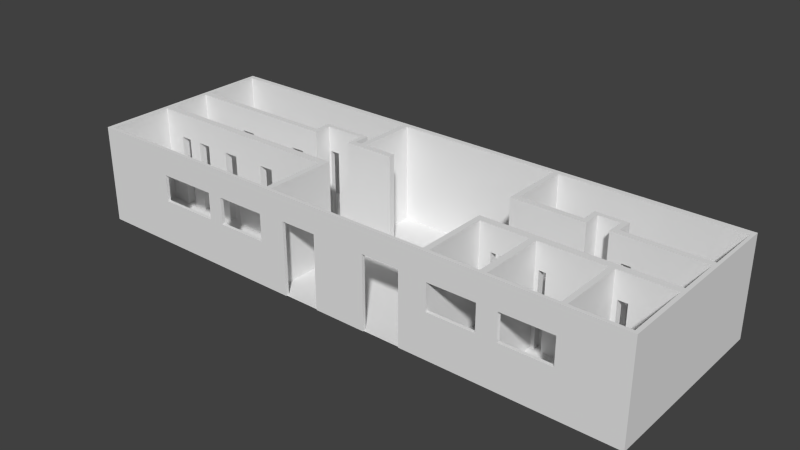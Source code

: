 # Source: walls.blend  (saved by Blender 2.77.0; exported with 4.5.12 LTS)
import bpy
from mathutils import Matrix  # noqa: F401  (used for matrix-valued properties, if any)

bpy.ops.wm.read_factory_settings(use_empty=True)
scene = bpy.context.scene
scene.name = 'Scene'

# ---- collections
col_collection_1 = bpy.data.collections.new('Collection 1'); scene.collection.children.link(col_collection_1)

# ---- world
world_world = bpy.data.worlds.new('World'); scene.world = world_world
world_world.color = (0.05088, 0.05088, 0.05088)
world_world.use_sun_shadow = False
world_world.sun_shadow_jitter_overblur = 0.0
world_world.cycles.sampling_method = 'NONE'
world_world.cycles.sample_map_resolution = 256

# ---- meshes
me_plane_001 = bpy.data.meshes.new('Plane.001')
me_plane_001.from_pydata([(-1.027, -0.9517, 0.0), (0.9726, -0.9517, 0.0), (-1.027, 1.048, 0.0), (0.9726, 1.048, 0.0)], [], [(0, 1, 3, 2)])
me_plane_001.use_remesh_preserve_volume = False
me_plane_001.use_remesh_preserve_attributes = False
me_plane_001.use_mirror_vertex_groups = False
me_plane_001.update()
me_plane = bpy.data.meshes.new('Plane')
me_plane.from_pydata([(-1.027, -0.9457, 0.0), (0.9728, -0.9457, 0.0), (-1.027, 1.054, 0.0), (0.9728, 1.054, 0.0), (-1.027, -0.9112, 0.0), (0.9728, -0.9112, 0.0), (-1.011, -0.9457, 0.0), (-1.011, 1.054, 0.0), (-1.011, -0.9112, 0.0), (0.9591, -0.9457, 0.0), (0.9591, 1.054, 0.0), (0.9591, -0.9112, 0.0), (0.9728, 0.9965, 0.0), (-1.027, 0.9965, 0.0), (-1.011, 0.9965, 0.0), (0.9614, 0.9965, 0.0), (0.774, 1.054, 0.0), (0.774, -0.9112, 0.0), (0.774, -0.9457, 0.0), (0.7762, 0.9965, 0.0), (0.7557, 1.054, 0.0), (0.7557, -0.9112, 0.0), (0.7579, 0.9965, 0.0), (0.7557, -0.9457, 0.0), (0.671, 1.054, 0.0), (0.671, -0.9112, 0.0), (0.6733, 0.9965, 0.0), (0.671, -0.9457, 0.0), (0.6527, 1.054, 0.0), (0.6527, -0.9112, 0.0), (0.655, 0.9965, 0.0), (0.6527, -0.9457, 0.0), (0.5796, 1.054, 0.0), (0.5796, -0.9112, 0.0), (0.5818, 0.9965, 0.0), (0.5796, -0.9457, 0.0), (0.559, 1.054, 0.0), (0.559, -0.9112, 0.0), (0.559, 0.9965, 0.0), (0.559, -0.9457, 0.0), (0.5315, 1.054, 0.0), (0.5315, -0.9112, 0.0), (0.5315, 0.9965, 0.0), (0.5315, -0.9457, 0.0), (0.5086, 1.054, 0.0), (0.5086, -0.9112, 0.0), (0.5086, 0.9965, 0.0), (0.5086, -0.9457, 0.0), (0.3415, 1.054, 0.0), (0.3415, -0.9112, 0.0), (0.3415, 0.9965, 0.0), (0.3415, -0.9457, 0.0), (0.321, 1.054, 0.0), (0.321, -0.9112, 0.0), (0.321, 0.9965, 0.0), (0.321, -0.9457, 0.0), (0.05318, 1.054, 0.0), (0.05318, -0.9112, 0.0), (0.05318, 0.9965, 0.0), (0.05318, -0.9457, 0.0), (-0.02252, 1.054, 0.0), (-0.02252, -0.9112, 0.0), (-0.02252, 0.9965, 0.0), (-0.02252, -0.9457, 0.0), (-0.2582, 1.054, 0.0), (-0.2582, -0.9112, 0.0), (-0.2582, 0.9965, 0.0), (-0.2582, -0.9457, 0.0), (-0.2789, 1.054, 0.0), (-0.2789, -0.9112, 0.0), (-0.2789, 0.9965, 0.0), (-0.2789, -0.9457, 0.0), (-0.1404, 1.054, 0.0), (-0.1404, 0.9965, 0.0), (-0.3018, 1.054, 0.0), (-0.3018, -0.9112, 0.0), (-0.3018, 0.9965, 0.0), (-0.3018, -0.9457, 0.0), (-0.3178, 1.054, 0.0), (-0.3178, -0.9112, 0.0), (-0.3178, 0.9965, 0.0), (-0.3178, -0.9457, 0.0), (-0.4601, 1.054, 0.0), (-0.4601, -0.9112, 0.0), (-0.4601, 0.9965, 0.0), (-0.4601, -0.9457, 0.0), (-0.4785, 1.054, 0.0), (-0.4785, -0.9112, 0.0), (-0.4785, 0.9965, 0.0), (-0.4785, -0.9457, 0.0), (-1.027, 0.5436, 0.0), (0.9728, 0.5436, 0.0), (-1.011, 0.5436, 0.0), (0.9614, 0.5436, 0.0), (0.6733, 0.5436, 0.0), (0.655, 0.5436, 0.0), (0.5818, 0.5436, 0.0), (0.559, 0.5436, 0.0), (0.3415, 0.5436, 0.0), (0.321, 0.5436, 0.0), (-0.2582, 0.5436, 0.0), (-0.2789, 0.5436, 0.0), (-0.3018, 0.5436, 0.0), (-0.3178, 0.5436, 0.0), (-0.4601, 0.5436, 0.0), (-0.4785, 0.5436, 0.0), (-1.027, 0.4956, 0.0), (0.9728, 0.4956, 0.0), (-1.011, 0.4956, 0.0), (0.9614, 0.4956, 0.0), (0.6733, 0.4956, 0.0), (0.6527, 0.4956, 0.0), (0.5796, 0.4956, 0.0), (0.559, 0.4956, 0.0), (0.3415, 0.4956, 0.0), (0.321, 0.4956, 0.0), (-0.2582, 0.4956, 0.0), (-0.2789, 0.4956, 0.0), (-0.3018, 0.4956, 0.0), (-0.3178, 0.4956, 0.0), (-0.4601, 0.4956, 0.0), (-0.4785, 0.4956, 0.0), (-1.027, 0.3714, 0.0), (0.9728, 0.3714, 0.0), (-1.011, 0.3714, 0.0), (0.9614, 0.3714, 0.0), (0.7762, 0.3714, 0.0), (0.7579, 0.3714, 0.0), (0.6733, 0.3714, 0.0), (0.6527, 0.3714, 0.0), (0.5796, 0.3714, 0.0), (0.559, 0.3714, 0.0), (0.5315, 0.3714, 0.0), (0.5086, 0.3714, 0.0), (0.3415, 0.3714, 0.0), (0.321, 0.3714, 0.0), (-0.2582, 0.3714, 0.0), (-0.2789, 0.3714, 0.0), (-0.1404, 0.3714, 0.0), (-0.3018, 0.3714, 0.0), (-0.3178, 0.3714, 0.0), (-0.4601, 0.3714, 0.0), (-0.4785, 0.3714, 0.0), (-1.027, 0.3094, 0.0), (0.9728, 0.3094, 0.0), (-1.011, 0.3094, 0.0), (0.9591, 0.3094, 0.0), (0.774, 0.3094, 0.0), (0.7557, 0.3094, 0.0), (0.671, 0.3094, 0.0), (0.6527, 0.3094, 0.0), (0.5796, 0.3094, 0.0), (0.559, 0.3094, 0.0), (0.5315, 0.3094, 0.0), (0.5086, 0.3094, 0.0), (0.3415, 0.3094, 0.0), (0.321, 0.3094, 0.0), (-0.2582, 0.3094, 0.0), (-0.2789, 0.3094, 0.0), (-0.1404, 0.3094, 0.0), (-0.3018, 0.3094, 0.0), (-0.3178, 0.3094, 0.0), (-0.4601, 0.3094, 0.0), (-0.4785, 0.3094, 0.0), (-1.027, -0.1483, 0.0), (0.9728, -0.1483, 0.0), (-1.011, -0.1483, 0.0), (0.9591, -0.1483, 0.0), (0.774, -0.1483, 0.0), (0.7557, -0.1483, 0.0), (0.671, -0.1483, 0.0), (0.6527, -0.1483, 0.0), (0.5796, -0.1483, 0.0), (0.6933, -0.2246, 0.0), (0.5315, -0.1483, 0.0), (0.5086, -0.1483, 0.0), (0.3415, -0.1483, 0.0), (0.321, -0.1483, 0.0), (-0.2789, -0.1483, 0.0), (-0.3018, -0.1483, 0.0), (-0.3178, -0.1483, 0.0), (-0.4601, -0.1483, 0.0), (-0.4785, -0.1483, 0.0), (-1.027, -0.2246, 0.0), (0.9728, -0.2246, 0.0), (-1.011, -0.2246, 0.0), (0.9591, -0.2246, 0.0), (0.774, -0.2246, 0.0), (0.7557, -0.2246, 0.0), (0.671, -0.2246, 0.0), (0.6527, -0.2246, 0.0), (0.5796, -0.2246, 0.0), (0.6933, -0.1483, 0.0), (0.5315, -0.2246, 0.0), (0.5086, -0.2246, 0.0), (0.3415, -0.2246, 0.0), (0.321, -0.2246, 0.0), (-0.2582, -0.2246, 0.0), (-0.2789, -0.2246, 0.0), (-0.3018, -0.2246, 0.0), (-0.3178, -0.2246, 0.0), (-0.4601, -0.2246, 0.0), (-0.4785, -0.2246, 0.0), (-0.2582, -0.9457, 0.0), (-0.2582, -0.9112, 0.0), (-0.2582, -0.2246, 0.0), (-0.2789, -0.9112, 0.0), (-0.2789, -0.2246, 0.0), (-0.2789, -0.9457, 0.0), (-0.2582, -0.1502, 0.0), (-0.2789, -0.1502, 0.0), (-0.8018, -0.1483, 0.0), (-0.8018, -0.2246, 0.0), (-0.8486, -0.1483, 0.0), (-0.8486, -0.2246, 0.0), (-0.9382, -0.1483, 0.0), (-0.9382, -0.2246, 0.0), (-0.8971, -0.1483, 0.0), (-0.8971, -0.2246, 0.0), (-0.6659, -0.1483, 0.0), (-0.6659, -0.2246, 0.0), (-0.7182, -0.1483, 0.0), (-0.7182, -0.2246, 0.0), (-0.5501, -0.1483, 0.0), (-0.5501, -0.2246, 0.0), (-0.4969, -0.1483, 0.0), (-0.4969, -0.2246, 0.0), (-0.388, -0.1483, 0.0), (-0.388, -0.2246, 0.0), (-0.3418, -0.1483, 0.0), (-0.3418, -0.2246, 0.0), (-0.7687, 0.3714, 0.0), (-0.7687, 0.3094, 0.0), (-0.822, 0.3714, 0.0), (-0.822, 0.3094, 0.0), (-0.5278, 0.3094, 0.0), (-0.5278, 0.3714, 0.0), (-0.5781, 0.3094, 0.0), (-0.5781, 0.3714, 0.0), (-0.3594, 0.5436, 0.0), (-0.3594, 0.4956, 0.0), (-0.3275, 0.5436, 0.0), (-0.3275, 0.4956, 0.0), (-0.4191, 0.5436, 0.0), (-0.4191, 0.4956, 0.0), (-0.4533, 0.5436, 0.0), (-0.4533, 0.4956, 0.0), (0.3829, -0.1483, 0.0), (0.3829, -0.2246, 0.0), (0.4343, -0.1483, 0.0), (0.4343, -0.2246, 0.0), (0.5444, -0.1483, 0.0), (0.5444, -0.2246, 0.0), (0.5677, -0.2246, 0.0), (0.7278, -0.2246, 0.0), (0.7278, -0.1483, 0.0), (0.9419, -0.1483, 0.0), (0.9419, -0.2246, 0.0), (0.9099, -0.1483, 0.0), (0.9099, -0.2246, 0.0), (0.8209, -0.1483, 0.0), (0.8209, -0.2246, 0.0), (0.789, -0.1483, 0.0), (0.789, -0.2246, 0.0), (0.2434, -0.9457, 0.0), (0.2434, -0.9112, 0.0), (0.1104, -0.9112, 0.0), (0.1104, -0.9457, 0.0), (-0.07685, -0.9457, 0.0), (-0.07685, -0.9112, 0.0), (-0.2048, -0.9112, 0.0), (-0.2048, -0.9457, 0.0), (-1.027, -0.9112, 0.772), (-1.027, -0.9457, 0.772), (0.9591, -0.9457, 0.772), (0.9728, -0.9457, 0.772), (-1.011, 1.054, 0.772), (-1.027, 1.054, 0.772), (-1.027, -0.2246, 0.772), (0.9728, -0.9112, 0.772), (-1.011, -0.9112, 0.772), (-1.011, -0.9457, 0.772), (-0.4785, 1.054, 0.772), (-0.4785, -0.9112, 0.772), (-1.011, 0.9965, 0.772), (0.774, -0.9457, 0.772), (0.9591, -0.9112, 0.772), (0.9614, 0.9965, 0.772), (0.9591, 1.054, 0.772), (0.9728, 0.5436, 0.772), (0.9728, 0.9965, 0.772), (-1.027, 0.9965, 0.772), (-1.011, 0.5436, 0.772), (0.9614, 0.5436, 0.772), (-0.4785, 0.9965, 0.772), (0.774, 1.054, 0.772), (0.774, -0.9112, 0.772), (0.7557, -0.9457, 0.772), (0.7762, 0.9965, 0.772), (0.7557, 1.054, 0.772), (0.7557, -0.9112, 0.772), (0.7579, 0.9965, 0.772), (0.671, -0.9457, 0.772), (0.671, 1.054, 0.772), (0.671, -0.9112, 0.772), (0.6733, 0.9965, 0.772), (0.6527, -0.9457, 0.772), (0.6527, 1.054, 0.772), (0.6527, -0.9112, 0.772), (0.655, 0.9965, 0.772), (0.5796, -0.9457, 0.772), (0.5796, 1.054, 0.772), (0.5796, -0.9112, 0.772), (0.5818, 0.9965, 0.772), (0.559, -0.9457, 0.772), (0.559, 1.054, 0.772), (0.559, -0.9112, 0.772), (0.559, 0.9965, 0.772), (0.5315, -0.9457, 0.772), (0.5315, 1.054, 0.772), (0.5315, -0.9112, 0.772), (0.5315, 0.9965, 0.772), (0.5086, -0.9457, 0.772), (0.5086, 1.054, 0.772), (0.5086, -0.9112, 0.772), (0.5086, 0.9965, 0.772), (0.3415, -0.9457, 0.772), (0.3415, 1.054, 0.772), (0.3415, -0.9112, 0.772), (0.3415, 0.9965, 0.772), (0.321, -0.9457, 0.772), (0.3415, 0.5436, 0.772), (0.321, 1.054, 0.772), (0.321, -0.9112, 0.772), (0.321, 0.9965, 0.772), (0.2434, -0.9457, 0.772), (0.321, 0.5436, 0.772), (0.05318, 1.054, 0.772), (0.1104, -0.9112, 0.772), (0.05318, -0.9112, 0.772), (0.05318, 0.9965, 0.772), (-0.02252, -0.9457, 0.772), (0.05318, -0.9457, 0.772), (-0.02252, 1.054, 0.772), (-0.02252, -0.9112, 0.772), (-0.02252, 0.9965, 0.772), (-0.07685, -0.9457, 0.772), (-0.1404, 1.054, 0.772), (-0.2582, 1.054, 0.772), (-0.2048, -0.9112, 0.772), (-0.2582, -0.9112, 0.772), (-0.1404, 0.9965, 0.772), (-0.2582, 0.9965, 0.772), (-0.2582, 0.5436, 0.772), (-0.2582, -0.9457, 0.772), (-0.2789, 1.054, 0.772), (-0.2789, 0.9965, 0.772), (-0.3018, -0.9457, 0.772), (-0.2789, -0.9457, 0.772), (-0.2789, -0.9112, 0.772), (-0.2789, 0.5436, 0.772), (-0.3018, 1.054, 0.772), (-0.3018, -0.9112, 0.772), (-0.3018, 0.9965, 0.772), (-0.3178, -0.9457, 0.772), (-0.3178, 1.054, 0.772), (-0.3178, -0.9112, 0.772), (-0.3178, 0.9965, 0.772), (-0.4601, -0.9457, 0.772), (-0.4601, 1.054, 0.772), (-0.4601, -0.9112, 0.772), (-0.4601, 0.9965, 0.772), (-0.4785, -0.9457, 0.772), (-1.027, 0.5436, 0.772), (0.9728, 0.4956, 0.772), (-1.011, 0.4956, 0.772), (0.9614, 0.4956, 0.772), (0.6733, 0.4956, 0.772), (0.6733, 0.5436, 0.772), (0.6527, 0.4956, 0.772), (0.655, 0.5436, 0.772), (0.5796, 0.4956, 0.772), (0.5818, 0.5436, 0.772), (0.559, 0.4956, 0.772), (0.559, 0.5436, 0.772), (0.3415, 0.4956, 0.772), (0.321, 0.4956, 0.772), (-0.2582, 0.4956, 0.772), (-0.2789, 0.4956, 0.772), (-0.3018, 0.4956, 0.772), (-0.3018, 0.5436, 0.772), (-0.3178, 0.4956, 0.772), (-0.3178, 0.5436, 0.772), (-0.4601, 0.4956, 0.772), (-0.4601, 0.5436, 0.772), (-0.4785, 0.4956, 0.772), (-0.4785, 0.5436, 0.772), (-0.4533, 0.5436, 0.772), (-1.027, 0.4956, 0.772), (0.9728, 0.3714, 0.772), (-1.011, 0.3714, 0.772), (0.9614, 0.3714, 0.772), (0.6733, 0.3714, 0.772), (0.6527, 0.3714, 0.772), (0.5796, 0.3714, 0.772), (0.559, 0.3714, 0.772), (0.3415, 0.3714, 0.772), (0.321, 0.3714, 0.772), (-0.2582, 0.3714, 0.772), (-0.2789, 0.3714, 0.772), (-0.3018, 0.3714, 0.772), (-0.3178, 0.3714, 0.772), (-0.4601, 0.3714, 0.772), (-0.4785, 0.3714, 0.772), (-0.4533, 0.4956, 0.772), (-1.027, 0.3714, 0.772), (0.9728, 0.3094, 0.772), (-1.011, 0.3094, 0.772), (0.9591, 0.3094, 0.772), (0.774, 0.3094, 0.772), (0.7762, 0.3714, 0.772), (0.7557, 0.3094, 0.772), (0.7579, 0.3714, 0.772), (0.671, 0.3094, 0.772), (0.6527, 0.3094, 0.772), (0.5796, 0.3094, 0.772), (0.559, 0.3094, 0.772), (0.5315, 0.3094, 0.772), (0.5315, 0.3714, 0.772), (0.5086, 0.3094, 0.772), (0.5086, 0.3714, 0.772), (0.3415, 0.3094, 0.772), (0.321, 0.3094, 0.772), (-0.2582, 0.3094, 0.772), (-0.2789, 0.3094, 0.772), (-0.1404, 0.3094, 0.772), (-0.1404, 0.3714, 0.772), (-0.3018, 0.3094, 0.772), (-0.3178, 0.3094, 0.772), (-0.4601, 0.3094, 0.772), (-0.4785, 0.3094, 0.772), (-0.822, 0.3714, 0.772), (-1.027, 0.3094, 0.772), (0.9728, -0.1483, 0.772), (-1.011, -0.1483, 0.772), (0.9591, -0.1483, 0.772), (-0.822, 0.3094, 0.772), (-1.027, -0.1483, 0.772), (0.9728, -0.2246, 0.772), (-1.011, -0.2246, 0.772), (0.9591, -0.2246, 0.772), (0.774, -0.2246, 0.772), (0.774, -0.1483, 0.772), (0.7557, -0.2246, 0.772), (0.7557, -0.1483, 0.772), (0.671, -0.2246, 0.772), (0.671, -0.1483, 0.772), (0.6527, -0.2246, 0.772), (0.6527, -0.1483, 0.772), (0.5796, -0.2246, 0.772), (0.5796, -0.1483, 0.772), (0.7278, -0.1483, 0.772), (0.5315, -0.2246, 0.772), (0.5315, -0.1483, 0.772), (0.5086, -0.2246, 0.772), (0.5086, -0.1483, 0.772), (0.3415, -0.2246, 0.772), (0.3415, -0.1483, 0.772), (0.321, -0.2246, 0.772), (0.321, -0.1483, 0.772), (-0.2789, -0.2246, 0.772), (-0.2789, -0.1483, 0.772), (-0.3018, -0.2246, 0.772), (-0.3018, -0.1483, 0.772), (-0.3178, -0.2246, 0.772), (-0.3178, -0.1483, 0.772), (-0.4601, -0.2246, 0.772), (-0.4601, -0.1483, 0.772), (-0.4785, -0.2246, 0.772), (-0.4785, -0.1483, 0.772), (-0.9382, -0.1483, 0.772), (-0.388, -0.1483, 0.772), (0.3829, -0.1483, 0.772), (0.5444, -0.1483, 0.772), (0.7278, -0.2246, 0.772), (0.6933, -0.1483, 0.772), (0.789, -0.1483, 0.772), (0.789, -0.2246, 0.772), (0.6933, -0.2246, 0.772), (0.5444, -0.2246, 0.772), (0.3829, -0.2246, 0.772), (-0.388, -0.2246, 0.772), (-0.9382, -0.2246, 0.772), (-0.2789, -0.9457, 0.772), (-0.2582, -0.9457, 0.772), (-0.2582, -0.9112, 0.772), (-0.2582, -0.2246, 0.772), (-0.2789, -0.9112, 0.772), (-0.2789, -0.2246, 0.772), (-0.2582, -0.1502, 0.772), (-0.2789, -0.1502, 0.772), (-0.7182, -0.1483, 0.772), (-0.8018, -0.1483, 0.772), (-0.7182, -0.2246, 0.772), (-0.8018, -0.2246, 0.772), (-0.5278, 0.3094, 0.772), (-0.5278, 0.3714, 0.772), (-0.8486, -0.2246, 0.772), (-0.8486, -0.1483, 0.772), (-0.8971, -0.1483, 0.772), (-0.8971, -0.2246, 0.772), (-0.5501, -0.1483, 0.772), (-0.6659, -0.1483, 0.772), (-0.5501, -0.2246, 0.772), (-0.6659, -0.2246, 0.772), (-0.7687, 0.3094, 0.772), (-0.7687, 0.3714, 0.772), (-0.4969, -0.1483, 0.772), (-0.4969, -0.2246, 0.772), (-0.5781, 0.3094, 0.772), (-0.5781, 0.3714, 0.772), (-0.3418, -0.1483, 0.772), (-0.3418, -0.2246, 0.772), (-0.3594, 0.4956, 0.772), (-0.3594, 0.5436, 0.772), (-0.3275, 0.5436, 0.772), (-0.3275, 0.4956, 0.772), (-0.4191, 0.5436, 0.772), (-0.4191, 0.4956, 0.772), (0.9419, -0.2246, 0.772), (0.9419, -0.1483, 0.772), (0.4343, -0.1483, 0.772), (0.4343, -0.2246, 0.772), (0.5677, -0.1483, 0.772), (0.5677, -0.2246, 0.772), (0.9099, -0.2246, 0.772), (0.8209, -0.2246, 0.772), (0.9099, -0.1483, 0.772), (0.8209, -0.1483, 0.772), (0.2434, -0.9112, 0.772), (-0.07685, -0.9112, 0.772), (0.1104, -0.9457, 0.7701), (-0.2048, -0.9457, 0.772), (0.9728, 0.9965, 0.0), (0.9728, 1.054, 0.0), (0.9591, 1.054, 0.0), (0.9614, 0.9965, 0.0), (0.9728, 0.9965, 0.7718), (0.9728, 1.054, 0.7718), (0.9591, 1.054, 0.7718), (0.9614, 0.9965, 0.7718), (-1.027, -0.9112, 1.036), (-1.027, -0.9457, 1.036), (0.9591, -0.9457, 1.036), (0.9728, -0.9457, 1.036), (-1.011, 1.054, 1.036), (-1.027, 1.054, 1.036), (-1.027, -0.2246, 1.036), (0.9728, -0.9112, 1.036), (-1.011, -0.9112, 1.036), (-1.011, -0.9457, 1.036), (-0.4785, 1.054, 1.036), (-0.4785, -0.9112, 1.036), (-1.011, 0.9965, 1.036), (0.774, -0.9457, 1.036), (0.9591, -0.9112, 1.036), (0.9614, 0.9965, 1.036), (0.9591, 1.054, 1.036), (0.9728, 0.5436, 1.036), (0.9728, 0.9965, 1.036), (-1.027, 0.9965, 1.036), (-1.011, 0.5436, 1.036), (0.9614, 0.5436, 1.036), (-0.4785, 0.9965, 1.036), (0.774, 1.054, 1.036), (0.774, -0.9112, 1.036), (0.7557, -0.9457, 1.036), (0.7762, 0.9965, 1.036), (0.7557, 1.054, 1.036), (0.7557, -0.9112, 1.036), (0.7579, 0.9965, 1.036), (0.671, -0.9457, 1.036), (0.671, 1.054, 1.036), (0.671, -0.9112, 1.036), (0.6733, 0.9965, 1.036), (0.6527, -0.9457, 1.036), (0.6527, 1.054, 1.036), (0.6527, -0.9112, 1.036), (0.655, 0.9965, 1.036), (0.5796, -0.9457, 1.036), (0.5796, 1.054, 1.036), (0.5796, -0.9112, 1.036), (0.5818, 0.9965, 1.036), (0.559, -0.9457, 1.036), (0.559, 1.054, 1.036), (0.559, -0.9112, 1.036), (0.559, 0.9965, 1.036), (0.5315, -0.9457, 1.036), (0.5315, 1.054, 1.036), (0.5315, -0.9112, 1.036), (0.5315, 0.9965, 1.036), (0.5086, -0.9457, 1.036), (0.5086, 1.054, 1.036), (0.5086, -0.9112, 1.036), (0.5086, 0.9965, 1.036), (0.3415, -0.9457, 1.036), (0.3415, 1.054, 1.036), (0.3415, -0.9112, 1.036), (0.3415, 0.9965, 1.036), (0.321, -0.9457, 1.036), (0.3415, 0.5436, 1.036), (0.321, 1.054, 1.036), (0.321, -0.9112, 1.036), (0.321, 0.9965, 1.036), (0.2434, -0.9457, 1.036), (0.321, 0.5436, 1.036), (0.05318, 1.054, 1.036), (0.1104, -0.9112, 1.036), (0.05318, -0.9112, 1.036), (0.05318, 0.9965, 1.036), (-0.02252, -0.9457, 1.036), (0.05318, -0.9457, 1.036), (-0.02252, 1.054, 1.036), (-0.02252, -0.9112, 1.036), (-0.02252, 0.9965, 1.036), (-0.07685, -0.9457, 1.036), (-0.1404, 1.054, 1.036), (-0.2582, 1.054, 1.036), (-0.2048, -0.9112, 1.036), (-0.2582, -0.9112, 1.036), (-0.1404, 0.9965, 1.036), (-0.2582, 0.9965, 1.036), (-0.2582, 0.5436, 1.036), (-0.2582, -0.9457, 1.036), (-0.2789, 1.054, 1.036), (-0.2789, 0.9965, 1.036), (-0.3018, -0.9457, 1.036), (-0.2789, -0.9457, 1.036), (-0.2789, -0.9112, 1.036), (-0.2789, 0.5436, 1.036), (-0.3018, 1.054, 1.036), (-0.3018, -0.9112, 1.036), (-0.3018, 0.9965, 1.036), (-0.3178, -0.9457, 1.036), (-0.3178, 1.054, 1.036), (-0.3178, -0.9112, 1.036), (-0.3178, 0.9965, 1.036), (-0.4601, -0.9457, 1.036), (-0.4601, 1.054, 1.036), (-0.4601, -0.9112, 1.036), (-0.4601, 0.9965, 1.036), (-0.4785, -0.9457, 1.036), (-1.027, 0.5436, 1.036), (0.9728, 0.4956, 1.036), (-1.011, 0.4956, 1.036), (0.9614, 0.4956, 1.036), (0.6733, 0.4956, 1.036), (0.6733, 0.5436, 1.036), (0.6527, 0.4956, 1.036), (0.655, 0.5436, 1.036), (0.5796, 0.4956, 1.036), (0.5818, 0.5436, 1.036), (0.559, 0.4956, 1.036), (0.559, 0.5436, 1.036), (0.3415, 0.4956, 1.036), (0.321, 0.4956, 1.036), (-0.2582, 0.4956, 1.036), (-0.2789, 0.4956, 1.036), (-0.3018, 0.4956, 1.036), (-0.3018, 0.5436, 1.036), (-0.3178, 0.4956, 1.036), (-0.3178, 0.5436, 1.036), (-0.4601, 0.4956, 1.036), (-0.4601, 0.5436, 1.036), (-0.4785, 0.4956, 1.036), (-0.4785, 0.5436, 1.036), (-0.4533, 0.5436, 1.036), (-1.027, 0.4956, 1.036), (0.9728, 0.3714, 1.036), (-1.011, 0.3714, 1.036), (0.9614, 0.3714, 1.036), (0.6733, 0.3714, 1.036), (0.6527, 0.3714, 1.036), (0.5796, 0.3714, 1.036), (0.559, 0.3714, 1.036), (0.3415, 0.3714, 1.036), (0.321, 0.3714, 1.036), (-0.2582, 0.3714, 1.036), (-0.2789, 0.3714, 1.036), (-0.3018, 0.3714, 1.036), (-0.3178, 0.3714, 1.036), (-0.4601, 0.3714, 1.036), (-0.4785, 0.3714, 1.036), (-0.4533, 0.4956, 1.036), (-1.027, 0.3714, 1.036), (0.9728, 0.3094, 1.036), (-1.011, 0.3094, 1.036), (0.9591, 0.3094, 1.036), (0.774, 0.3094, 1.036), (0.7762, 0.3714, 1.036), (0.7557, 0.3094, 1.036), (0.7579, 0.3714, 1.036), (0.671, 0.3094, 1.036), (0.6527, 0.3094, 1.036), (0.5796, 0.3094, 1.036), (0.559, 0.3094, 1.036), (0.5315, 0.3094, 1.036), (0.5315, 0.3714, 1.036), (0.5086, 0.3094, 1.036), (0.5086, 0.3714, 1.036), (0.3415, 0.3094, 1.036), (0.321, 0.3094, 1.036), (-0.2582, 0.3094, 1.036), (-0.2789, 0.3094, 1.036), (-0.1404, 0.3094, 1.036), (-0.1404, 0.3714, 1.036), (-0.3018, 0.3094, 1.036), (-0.3178, 0.3094, 1.036), (-0.4601, 0.3094, 1.036), (-0.4785, 0.3094, 1.036), (-0.822, 0.3714, 1.036), (-1.027, 0.3094, 1.036), (0.9728, -0.1483, 1.036), (-1.011, -0.1483, 1.036), (0.9591, -0.1483, 1.036), (-0.822, 0.3094, 1.036), (-1.027, -0.1483, 1.036), (0.9728, -0.2246, 1.036), (-1.011, -0.2246, 1.036), (0.9591, -0.2246, 1.036), (0.774, -0.2246, 1.036), (0.774, -0.1483, 1.036), (0.7557, -0.2246, 1.036), (0.7557, -0.1483, 1.036), (0.671, -0.2246, 1.036), (0.671, -0.1483, 1.036), (0.6527, -0.2246, 1.036), (0.6527, -0.1483, 1.036), (0.5796, -0.2246, 1.036), (0.5796, -0.1483, 1.036), (0.7278, -0.1483, 1.036), (0.5315, -0.2246, 1.036), (0.5315, -0.1483, 1.036), (0.5086, -0.2246, 1.036), (0.5086, -0.1483, 1.036), (0.3415, -0.2246, 1.036), (0.3415, -0.1483, 1.036), (0.321, -0.2246, 1.036), (0.321, -0.1483, 1.036), (-0.2789, -0.2246, 1.036), (-0.2789, -0.1483, 1.036), (-0.3018, -0.2246, 1.036), (-0.3018, -0.1483, 1.036), (-0.3178, -0.2246, 1.036), (-0.3178, -0.1483, 1.036), (-0.4601, -0.2246, 1.036), (-0.4601, -0.1483, 1.036), (-0.4785, -0.2246, 1.036), (-0.4785, -0.1483, 1.036), (-0.9382, -0.1483, 1.036), (-0.388, -0.1483, 1.036), (0.3829, -0.1483, 1.036), (0.5444, -0.1483, 1.036), (0.7278, -0.2246, 1.036), (0.6933, -0.1483, 1.036), (0.789, -0.1483, 1.036), (0.789, -0.2246, 1.036), (0.6933, -0.2246, 1.036), (0.5444, -0.2246, 1.036), (0.3829, -0.2246, 1.036), (-0.388, -0.2246, 1.036), (-0.9382, -0.2246, 1.036), (-0.2789, -0.9457, 1.036), (-0.2582, -0.9457, 1.036), (-0.2582, -0.9112, 1.036), (-0.2582, -0.2246, 1.036), (-0.2789, -0.9112, 1.036), (-0.2789, -0.2246, 1.036), (-0.2582, -0.1502, 1.036), (-0.2789, -0.1502, 1.036), (-0.7182, -0.1483, 1.036), (-0.8018, -0.1483, 1.036), (-0.7182, -0.2246, 1.036), (-0.8018, -0.2246, 1.036), (-0.5278, 0.3094, 1.036), (-0.5278, 0.3714, 1.036), (-0.8486, -0.2246, 1.036), (-0.8486, -0.1483, 1.036), (-0.8971, -0.1483, 1.036), (-0.8971, -0.2246, 1.036), (-0.5501, -0.1483, 1.036), (-0.6659, -0.1483, 1.036), (-0.5501, -0.2246, 1.036), (-0.6659, -0.2246, 1.036), (-0.7687, 0.3094, 1.036), (-0.7687, 0.3714, 1.036), (-0.4969, -0.1483, 1.036), (-0.4969, -0.2246, 1.036), (-0.5781, 0.3094, 1.036), (-0.5781, 0.3714, 1.036), (-0.3418, -0.1483, 1.036), (-0.3418, -0.2246, 1.036), (-0.3594, 0.4956, 1.036), (-0.3594, 0.5436, 1.036), (-0.3275, 0.5436, 1.036), (-0.3275, 0.4956, 1.036), (-0.4191, 0.5436, 1.036), (-0.4191, 0.4956, 1.036), (0.9419, -0.2246, 1.036), (0.9419, -0.1483, 1.036), (0.4343, -0.1483, 1.036), (0.4343, -0.2246, 1.036), (0.5677, -0.1483, 1.036), (0.5677, -0.2246, 1.036), (0.9099, -0.2246, 1.036), (0.8209, -0.2246, 1.036), (0.9099, -0.1483, 1.036), (0.8209, -0.1483, 1.036), (0.2434, -0.9112, 1.036), (-0.07685, -0.9112, 1.036), (0.1104, -0.9457, 1.036), (-0.2048, -0.9457, 1.036), (0.9728, 0.9965, 1.036), (0.9728, 1.054, 1.036), (0.9591, 1.054, 1.036), (0.9614, 0.9965, 1.036), (0.6527, 0.3094, 0.754), (0.5086, -0.2246, 0.754), (0.4343, -0.2246, 0.754), (-0.4785, 1.054, 0.754), (0.774, -0.2246, 0.754), (0.559, 1.054, 0.754), (0.5796, 1.054, 0.754), (0.671, 0.3094, 0.754), (0.4343, -0.1483, 0.754), (0.5086, -0.1483, 0.754), (0.321, -0.2246, 0.754), (0.321, -0.1483, 0.754), (0.9728, -0.9457, 0.754), (0.9591, -0.9457, 0.754), (0.6527, 0.4956, 0.754), (0.5796, 0.4956, 0.754), (-0.9382, -0.2246, 0.754), (0.321, 1.054, 0.754), (0.3415, 1.054, 0.754), (0.7557, 0.3094, 0.754), (-0.2789, 1.054, 0.754), (-0.2582, 1.054, 0.754), (0.3829, -0.1483, 0.754), (0.3829, -0.2246, 0.754), (-1.027, -0.9457, 0.754), (-1.027, -0.9112, 0.754), (-0.3178, 0.5436, 0.754), (-0.3018, 0.5436, 0.754), (0.774, -0.9457, 0.754), (0.7557, -0.9457, 0.754), (-1.011, -0.2246, 0.754), (-1.011, -0.9112, 0.754), (-0.3178, 0.3094, 0.754), (-0.3178, 0.3714, 0.754), (0.9419, -0.1483, 0.754), (-0.4601, -0.9457, 0.754), (-0.4785, -0.9457, 0.754), (0.774, -0.9112, 0.754), (0.9591, -0.9112, 0.754), (0.9728, -0.2246, 0.754), (0.9728, -0.9112, 0.754), (0.5796, -0.9457, 0.754), (0.559, -0.9457, 0.754), (0.9591, -0.2246, 0.754), (0.9419, -0.2246, 0.754), (-0.3178, 0.9965, 0.754), (-0.4601, 0.9965, 0.754), (0.774, 1.054, 0.754), (0.9591, 1.054, 0.754), (-1.027, -0.2246, 0.754), (-1.027, -0.1483, 0.754), (-0.1404, 0.3714, 0.754), (-0.1404, 0.3094, 0.754), (-0.2582, 0.9965, 0.754), (-0.2582, 0.5436, 0.754), (0.774, 0.3094, 0.754), (0.7278, -0.1483, 0.754), (0.7557, -0.1483, 0.754), (-0.4601, -0.9112, 0.754), (-0.3178, -0.9112, 0.754), (0.9728, 0.9965, 0.754), (0.774, -0.1483, 0.754), (0.789, -0.1483, 0.754), (0.5796, -0.9112, 0.754), (0.6527, -0.9112, 0.754), (0.3415, -0.9457, 0.754), (0.321, -0.9457, 0.754), (0.9591, -0.1483, 0.754), (0.9591, 0.3094, 0.754), (-0.4601, 1.054, 0.754), (-0.3178, 1.054, 0.754), (-0.822, 0.3094, 0.754), (-0.822, 0.3714, 0.754), (-1.011, 0.3714, 0.754), (0.559, -0.9112, 0.754), (0.7557, -0.2246, 0.754), (0.7557, -0.9112, 0.754), (-1.011, 1.054, 0.754), (-1.027, 1.054, 0.754), (-0.4785, -0.9112, 0.754), (-0.3018, -0.9457, 0.754), (-0.2789, -0.9457, 0.754), (0.559, 0.3094, 0.754), (0.5796, 0.3094, 0.754), (0.2434, -0.9457, 0.754), (0.7557, 1.054, 0.754), (0.5315, -0.9112, 0.754), (0.5315, -0.2246, 0.754), (-0.4785, 0.9965, 0.754), (0.5444, -0.2246, 0.754), (0.5444, -0.1483, 0.754), (-0.2789, -0.9112, 0.754), (0.5315, 0.3094, 0.754), (0.5315, -0.9457, 0.754), (0.5086, -0.9112, 0.754), (-1.011, -0.9457, 0.754), (0.5086, 0.3094, 0.754), (-0.2582, 0.3714, 0.754), (0.3415, -0.9112, 0.754), (0.3415, -0.2246, 0.754), (-0.2789, 0.9965, 0.754), (-0.2789, 0.5436, 0.754), (0.3415, 0.3094, 0.754), (0.321, 0.9965, 0.754), (0.321, 0.5436, 0.754), (-0.2789, 0.3714, 0.754), (-0.3018, 0.3714, 0.754), (0.671, -0.9457, 0.754), (0.321, -0.9112, 0.754), (-0.9382, -0.1483, 0.754), (-1.011, -0.1483, 0.754), (-0.02252, 1.054, 0.754), (-0.1404, 1.054, 0.754), (0.321, 0.3094, 0.754), (0.05318, 1.054, 0.754), (0.5315, 1.054, 0.754), (-1.027, 0.4956, 0.754), (-1.027, 0.3714, 0.754), (-1.027, 0.5436, 0.754), (-1.027, 0.9965, 0.754), (0.7278, -0.2246, 0.754), (-0.1404, 0.9965, 0.754), (-0.02252, 0.9965, 0.754), (-0.2789, 0.3094, 0.754), (-0.2582, 0.3094, 0.754), (0.9728, 0.3094, 0.754), (0.9728, 0.3714, 0.754), (0.9728, 0.4956, 0.754), (0.9728, 0.5436, 0.754), (-0.3018, 0.3094, 0.754), (0.05318, 0.9965, 0.754), (-1.011, 0.4956, 0.754), (0.789, -0.2246, 0.754), (0.671, 1.054, 0.754), (-1.011, 0.5436, 0.754), (-0.3018, 1.054, 0.754), (0.5086, -0.9457, 0.754), (0.671, -0.9112, 0.754), (-0.3018, -0.9112, 0.754), (0.3415, -0.1483, 0.754), (-0.3018, 0.9965, 0.754), (0.6527, -0.9457, 0.754), (0.6527, 0.3714, 0.754), (-0.3178, -0.9457, 0.754), (-1.011, 0.3094, 0.754), (0.5086, 1.054, 0.754), (0.5796, 0.3714, 0.754), (0.5315, -0.1483, 0.754), (0.2434, -0.9112, 0.754), (-1.027, 0.3094, 0.754), (0.9728, -0.1483, 0.754), (0.6527, 1.054, 0.754), (0.321, 0.4956, 0.754), (0.321, 0.3714, 0.754), (-0.3275, 0.5436, 0.754), (-0.2582, 0.4956, 0.754), (-0.3275, 0.4956, 0.754), (-0.3178, 0.4956, 0.754), (-0.2789, 0.4956, 0.754), (-1.011, 0.9965, 0.754), (-0.3018, 0.4956, 0.754), (0.6527, 0.3094, 0.4713), (0.4343, -0.2246, 0.4713), (0.5796, 1.054, 0.4713), (0.671, 0.3094, 0.4713), (0.5086, -0.1483, 0.4713), (0.321, -0.1483, 0.4713), (0.9591, -0.9457, 0.4713), (0.5796, 0.4956, 0.4713), (0.3415, 1.054, 0.4713), (0.7557, 0.3094, 0.4713), (-0.2582, 1.054, 0.4713), (0.3829, -0.2246, 0.4713), (-1.027, -0.9112, 0.4713), (-0.3018, 0.5436, 0.4713), (0.7557, -0.9457, 0.4713), (-1.011, -0.9112, 0.4713), (-0.3178, 0.3714, 0.4713), (-0.4785, -0.9457, 0.4713), (0.9591, -0.9112, 0.4713), (0.9728, -0.9112, 0.4713), (0.559, -0.9457, 0.4713), (0.9419, -0.2246, 0.4713), (-0.4601, 0.9965, 0.4713), (0.9591, 1.054, 0.4713), (-1.027, -0.1483, 0.4713), (-0.1404, 0.3094, 0.4713), (-0.2582, 0.5436, 0.4713), (0.774, 0.3094, 0.4713), (0.7557, -0.1483, 0.4713), (-0.3178, -0.9112, 0.4713), (0.9728, 0.9965, 0.4713), (0.789, -0.1483, 0.4713), (0.6527, -0.9112, 0.4713), (0.321, -0.9457, 0.4713), (0.9591, 0.3094, 0.4713), (-0.3178, 1.054, 0.4713), (-0.822, 0.3094, 0.4713), (0.7557, -0.2246, 0.4713), (-1.011, 1.054, 0.4713), (-0.3018, -0.9457, 0.4713), (0.559, 0.3094, 0.4713), (0.2434, -0.9457, 0.4713), (0.5315, -0.9112, 0.4713), (-0.4785, 0.9965, 0.4713), (0.5444, -0.2246, 0.4713), (0.5315, 0.3094, 0.4713), (0.5315, -0.9457, 0.4713), (-1.011, -0.9457, 0.4713), (0.5086, 0.3094, 0.4713), (0.3415, -0.9112, 0.4713), (-0.2789, 0.9965, 0.4713), (0.3415, 0.3094, 0.4713), (0.321, 0.9965, 0.4713), (-0.2789, 0.3714, 0.4713), (0.671, -0.9457, 0.4713), (-0.9382, -0.1483, 0.4713), (-0.02252, 1.054, 0.4713), (0.321, 0.3094, 0.4713), (-1.027, 0.4956, 0.4713), (-1.027, 0.5436, 0.4713), (-1.027, 0.9965, 0.4713), (-0.1404, 0.9965, 0.4713), (-0.2789, 0.3094, 0.4713), (0.9728, 0.3094, 0.4713), (-0.3018, 0.3094, 0.4713), (0.05318, 0.9965, 0.4713), (0.5086, -0.9457, 0.4713), (0.3415, -0.1483, 0.4713), (-0.3018, 0.9965, 0.4713), (0.6527, -0.9457, 0.4713), (-0.3178, -0.9457, 0.4713), (-1.011, 0.3094, 0.4713), (0.5796, 0.3714, 0.4713), (0.5315, -0.1483, 0.4713), (-1.027, 0.3094, 0.4713), (0.321, 0.4956, 0.4713), (-0.3275, 0.4956, 0.4713), (-0.2789, 0.4956, 0.4713), (0.5086, -0.2246, 0.4713), (-0.4785, 1.054, 0.4713), (0.774, -0.2246, 0.4713), (0.559, 1.054, 0.4713), (0.4343, -0.1483, 0.4713), (0.321, -0.2246, 0.4713), (0.9728, -0.9457, 0.4713), (0.6527, 0.4956, 0.4713), (-0.9382, -0.2246, 0.4713), (0.321, 1.054, 0.4713), (-0.2789, 1.054, 0.4713), (0.3829, -0.1483, 0.4713), (-1.027, -0.9457, 0.4713), (-0.3178, 0.5436, 0.4713), (0.774, -0.9457, 0.4713), (-1.011, -0.2246, 0.4713), (-0.3178, 0.3094, 0.4713), (0.9419, -0.1483, 0.4713), (-0.4601, -0.9457, 0.4713), (0.774, -0.9112, 0.4713), (0.9728, -0.2246, 0.4713), (0.5796, -0.9457, 0.4713), (0.9591, -0.2246, 0.4713), (-0.3178, 0.9965, 0.4713), (0.774, 1.054, 0.4713), (-1.027, -0.2246, 0.4713), (-0.1404, 0.3714, 0.4713), (-0.2582, 0.9965, 0.4713), (0.7278, -0.1483, 0.4713), (-0.4601, -0.9112, 0.4713), (0.774, -0.1483, 0.4713), (0.5796, -0.9112, 0.4713), (0.3416, -0.9457, 0.4713), (0.9591, -0.1483, 0.4713), (-0.4601, 1.054, 0.4713), (-0.822, 0.3714, 0.4713), (-1.011, 0.3714, 0.4713), (0.559, -0.9112, 0.4713), (0.7557, -0.9112, 0.4713), (-1.027, 1.054, 0.4713), (-0.4785, -0.9112, 0.4713), (-0.2789, -0.9457, 0.4713), (0.5796, 0.3094, 0.4713), (0.7557, 1.054, 0.4713), (0.5315, -0.2246, 0.4713), (0.5444, -0.1483, 0.4713), (-0.2789, -0.9112, 0.4713), (0.5086, -0.9112, 0.4713), (-0.2582, 0.3714, 0.4713), (0.3415, -0.2246, 0.4713), (-0.2789, 0.5436, 0.4713), (0.321, 0.5436, 0.4713), (-0.3018, 0.3714, 0.4713), (0.321, -0.9112, 0.4713), (-1.011, -0.1483, 0.4713), (-0.1404, 1.054, 0.4713), (0.05318, 1.054, 0.4713), (0.5315, 1.054, 0.4713), (-1.027, 0.3714, 0.4713), (0.7278, -0.2246, 0.4713), (-0.02252, 0.9965, 0.4713), (-0.2582, 0.3094, 0.4713), (0.9728, 0.3714, 0.4713), (0.9728, 0.4956, 0.4713), (0.9728, 0.5436, 0.4713), (-1.011, 0.4956, 0.4713), (0.789, -0.2246, 0.4713), (0.671, 1.054, 0.4713), (-1.011, 0.5436, 0.4713), (-0.3018, 1.054, 0.4713), (0.671, -0.9112, 0.4713), (-0.3018, -0.9112, 0.4713), (0.6527, 0.3714, 0.4713), (0.5086, 1.054, 0.4713), (0.2434, -0.9112, 0.4713), (0.9728, -0.1483, 0.4713), (0.6527, 1.054, 0.4713), (0.321, 0.3714, 0.4713), (-0.3275, 0.5436, 0.4713), (-0.2582, 0.4956, 0.4713), (-0.3178, 0.4956, 0.4713), (-1.011, 0.9965, 0.4713), (-0.3018, 0.4956, 0.4713), (-0.5327, -0.9112, 0.0), (-0.5327, -0.9457, 0.0), (-0.5327, -0.9112, 0.772), (-0.5327, -0.9457, 0.772), (-0.5327, -0.9112, 1.036), (-0.5327, -0.9457, 1.036), (-0.5327, -0.9112, 0.754), (-0.5327, -0.9457, 0.754), (-0.5327, -0.9457, 0.4713), (-0.5327, -0.9112, 0.4713), (-0.742, -0.9112, 0.0), (-0.742, -0.9112, 0.772), (-0.742, -0.9112, 1.036), (-0.742, -0.9457, 0.754), (-0.742, -0.9457, 0.4713), (-0.742, -0.9457, 0.0), (-0.742, -0.9457, 0.772), (-0.742, -0.9457, 1.036), (-0.742, -0.9112, 0.754), (-0.742, -0.9112, 0.4713), (0.4889, 0.3714, 0.0), (0.4889, 0.3094, 0.0), (0.4889, 0.3714, 0.772), (0.4889, 0.3094, 0.772), (0.4889, 0.3714, 1.036), (0.4889, 0.3094, 1.036), (0.4889, 0.3094, 0.754), (0.4889, 0.3094, 0.4713), (0.4328, 0.3714, 0.0), (0.4328, 0.3094, 0.0), (0.4328, 0.3714, 0.772), (0.4328, 0.3094, 0.772), (0.4328, 0.3714, 1.036), (0.4328, 0.3094, 1.036), (0.4328, 0.3094, 0.754), (0.4328, 0.3094, 0.4713), (0.8371, 0.3717, 5.96e-08), (0.8367, 0.3092, 5.96e-08), (0.8371, 0.3717, 0.772), (0.8367, 0.3092, 0.772), (0.8371, 0.3717, 1.036), (0.8367, 0.3092, 1.036), (0.8367, 0.3092, 0.754), (0.8367, 0.3092, 0.4713), (0.8136, 0.3716, 1.192e-07), (0.8149, 0.3093, 1.192e-07), (0.8136, 0.3716, 0.772), (0.8149, 0.3093, 0.772), (0.8136, 0.3716, 1.036), (0.8149, 0.3093, 1.036), (0.8149, 0.3093, 0.754), (0.8149, 0.3093, 0.4713), (0.7015, 0.3714, 0.0), (0.6992, 0.3094, 0.0), (0.7015, 0.3714, 0.772), (0.6992, 0.3094, 0.772), (0.7015, 0.3714, 1.036), (0.6992, 0.3094, 1.036), (0.6992, 0.3094, 0.754), (0.6992, 0.3094, 0.4713), (0.7308, 0.3714, 0.0), (0.7285, 0.3094, 0.0), (0.7308, 0.3714, 0.772), (0.7285, 0.3094, 0.772), (0.7308, 0.3714, 1.036), (0.7285, 0.3094, 1.036), (0.7285, 0.3094, 0.754), (0.7285, 0.3094, 0.4713)], [(534, 533), (1208, 1200), (1209, 1201)], [(15, 12, 543, 546), (829, 903, 276, 282), (181, 182, 479, 477), (945, 944, 373, 291), (944, 942, 398, 373), (942, 943, 415, 398), (831, 941, 319, 315), (843, 940, 337, 332), (226, 202, 478, 518), (939, 928, 431, 432), (937, 938, 347, 343), (935, 936, 444, 480), (850, 921, 281, 273), (836, 934, 333, 468), (933, 855, 297, 302), (931, 932, 410, 409), (929, 930, 336, 334), (182, 225, 517, 479), (1174, 922, 429, 1171), (926, 927, 360, 356), (253, 191, 459, 534), (924, 925, 466, 328), (22, 19, 298, 301), (120, 246, 414, 393), (203, 204, 495, 494), (877, 923, 408, 436), (224, 223, 511, 513), (922, 918, 427, 429), (1155, 862, 372, 1151), (838, 866, 279, 275), (827, 920, 324, 464), (94, 95, 380, 378), (919, 868, 314, 318), (203, 67, 65, 204), (204, 205, 496, 495), (231, 232, 515, 516), (918, 908, 426, 427), (907, 917, 359, 358), (915, 916, 483, 489), (914, 872, 371, 294), (875, 851, 272, 278), (912, 913, 462, 320), (95, 96, 382, 380), (873, 911, 299, 295), (38, 34, 313, 317), (910, 892, 330, 335), (222, 221, 501, 503), (908, 909, 425, 426), (906, 907, 358, 357), (834, 828, 532, 531), (884, 905, 283, 370), (903, 904, 277, 276), (901, 902, 300, 453), (96, 97, 384, 382), (889, 900, 316, 312), (898, 899, 400, 441), (897, 898, 441, 446), (826, 833, 423, 424), (828, 827, 464, 532), (198, 178, 471, 470), (895, 829, 282, 369), (863, 830, 451, 296), (832, 831, 315, 311), (208, 203, 494, 493), (219, 220, 514, 512), (1214, 845, 421, 1211), (835, 834, 531, 465), (837, 836, 468, 469), (839, 838, 275, 274), (869, 864, 286, 450), (19, 15, 287, 298), (841, 840, 379, 381), (856, 842, 492, 449), (162, 141, 412, 439), (844, 843, 332, 327), (220, 224, 513, 514), (845, 881, 419, 421), (847, 846, 355, 348), (849, 848, 482, 490), (851, 850, 273, 272), (853, 852, 392, 390), (855, 854, 285, 297), (857, 856, 449, 280), (202, 201, 476, 478), (859, 858, 438, 411), (223, 219, 512, 511), (65, 67, 354, 350), (893, 860, 530, 445), (862, 861, 368, 372), (245, 104, 394, 397), (864, 863, 296, 286), (866, 865, 448, 279), (868, 867, 310, 314), (201, 228, 491, 476), (217, 218, 510, 509), (870, 869, 450, 529), (872, 871, 367, 371), (104, 105, 396, 394), (874, 873, 295, 288), (876, 875, 278, 447), (34, 30, 309, 313), (200, 199, 472, 474), (98, 50, 329, 331), (204, 65, 197, 205), (878, 877, 436, 435), (218, 214, 507, 510), (71, 208, 206, 69), (69, 206, 207, 198), (880, 879, 352, 353), (1190, 894, 418, 1187), (246, 245, 397, 414), (883, 882, 461, 454), (885, 884, 370, 366), (12, 15, 287, 290, 886, 1017), (888, 887, 452, 486), (105, 121, 395, 396), (890, 889, 312, 308), (199, 198, 470, 472), (121, 142, 413, 395), (892, 891, 326, 330), (213, 217, 509, 508), (894, 893, 445, 418), (243, 244, 528, 527), (896, 895, 369, 365), (271, 270, 349, 542), (381, 379, 658, 660), (494, 495, 774, 773), (446, 515, 794, 725), (439, 412, 691, 718), (479, 517, 796, 758), (350, 354, 633, 629), (421, 419, 698, 700), (534, 459, 738, 813), (288, 295, 574, 567), (280, 449, 728, 559), (390, 392, 671, 669), (313, 309, 588, 592), (495, 496, 775, 774), (331, 329, 608, 610), (411, 438, 717, 690), (460, 533, 812, 739), (372, 368, 647, 651), (290, 287, 566, 569), (279, 448, 727, 558), (397, 394, 673, 676), (308, 312, 591, 587), (493, 494, 773, 772), (506, 505, 519, 520), (330, 326, 605, 609), (353, 352, 631, 632), (371, 367, 646, 650), (447, 278, 557, 726), (394, 396, 675, 673), (449, 492, 771, 728), (307, 311, 590, 586), (435, 436, 715, 714), (329, 325, 604, 608), (1187, 418, 697, 1189), (352, 351, 630, 631), (454, 461, 740, 733), (366, 370, 649, 645), (486, 452, 731, 765), (396, 395, 674, 675), (284, 294, 573, 563), (478, 476, 755, 757), (395, 413, 692, 674), (480, 509, 510, 492), (324, 328, 607, 603), (418, 445, 724, 697), (349, 350, 629, 628), (532, 464, 743, 811), (365, 369, 648, 644), (287, 293, 572, 566), (476, 491, 770, 755), (412, 393, 672, 691), (799, 798, 784, 785), (323, 327, 606, 602), (444, 417, 696, 723), (347, 348, 627, 626), (465, 531, 810, 744), (292, 284, 563, 571), (474, 472, 751, 753), (391, 411, 690, 670), (310, 306, 585, 589), (786, 783, 781, 787), (407, 432, 711, 686), (514, 513, 792, 793), (443, 416, 695, 722), (452, 454, 733, 731), (389, 390, 669, 668), (277, 291, 570, 556), (472, 470, 749, 751), (410, 389, 668, 689), (309, 305, 584, 588), (512, 501, 780, 791), (511, 512, 791, 790), (415, 442, 721, 694), (445, 530, 809, 724), (368, 364, 643, 647), (485, 456, 735, 764), (360, 388, 667, 639), (289, 290, 569, 568), (388, 409, 688, 667), (304, 308, 587, 583), (503, 514, 793, 782), (326, 322, 601, 605), (1194, 420, 699, 1196), (346, 341, 620, 625), (529, 450, 729, 808), (367, 363, 642, 646), (456, 458, 737, 735), (387, 353, 632, 666), (287, 288, 567, 566), (466, 490, 769, 745), (408, 387, 666, 687), (303, 307, 586, 582), (517, 511, 790, 796), (325, 321, 600, 604), (510, 507, 786, 789), (531, 482, 761, 810), (345, 340, 619, 624), (362, 366, 645, 641), (458, 460, 739, 737), (336, 386, 665, 615), (386, 407, 686, 665), (507, 504, 783, 786), (508, 509, 788, 787), (490, 532, 811, 769), (339, 344, 623, 618), (361, 365, 644, 640), (484, 453, 732, 763), (385, 331, 610, 664), (406, 385, 664, 685), (462, 489, 768, 741), (425, 404, 683, 704), (319, 323, 602, 598), (533, 483, 762, 812), (420, 422, 701, 699), (337, 343, 622, 616), (528, 523, 802, 807), (448, 443, 722, 727), (354, 542, 821, 633), (384, 383, 662, 663), (285, 274, 553, 564), (882, 946, 484, 461), (947, 948, 345, 351), (949, 950, 433, 434), (225, 226, 518, 517), (266, 57, 339, 338), (900, 912, 320, 316), (951, 952, 399, 416), (952, 953, 374, 399), (953, 954, 289, 374), (227, 181, 477, 481), (1166, 857, 280, 1159), (860, 870, 529, 530), (955, 949, 434, 437), (232, 237, 519, 515), (1176, 134, 406, 1178), (956, 929, 334, 340), (206, 208, 493, 497), (42, 38, 317, 321), (899, 957, 375, 400), (830, 958, 487, 451), (911, 959, 303, 299), (957, 960, 292, 375), (179, 180, 475, 473), (261, 259, 535, 536), (950, 878, 435, 433), (846, 961, 361, 355), (238, 231, 516, 520), (132, 133, 430, 428), (63, 59, 342, 341), (207, 206, 497, 498), (962, 919, 318, 322), (109, 125, 401, 376), (902, 963, 304, 300), (178, 179, 473, 471), (93, 109, 376, 293), (258, 260, 538, 537), (858, 955, 437, 438), (917, 964, 362, 359), (228, 227, 481, 491), (131, 132, 428, 405), (209, 210, 500, 499), (26, 22, 301, 305), (128, 110, 377, 402), (965, 837, 469, 467), (854, 839, 274, 285), (110, 94, 378, 377), (259, 258, 537, 535), (163, 162, 439, 440), (966, 926, 356, 363), (180, 229, 521, 475), (210, 207, 498, 500), (967, 933, 302, 306), (840, 968, 403, 379), (848, 965, 467, 482), (260, 261, 536, 538), (969, 906, 357, 364), (970, 897, 446, 417), (230, 200, 474, 522), (940, 937, 343, 337), (205, 209, 499, 496), (941, 971, 323, 319), (189, 173, 488, 455), (972, 841, 381, 404), (973, 835, 465, 463), (934, 974, 539, 333), (975, 876, 447, 442), (229, 230, 522, 521), (57, 61, 344, 339), (1200, 128, 402, 1202), (221, 211, 502, 501), (968, 826, 424, 403), (113, 131, 405, 383), (190, 189, 455, 457), (97, 113, 383, 384), (916, 973, 463, 483), (61, 269, 540, 344), (865, 976, 443, 448), (237, 238, 520, 519), (948, 956, 340, 345), (126, 127, 422, 420), (212, 222, 503, 504), (46, 42, 321, 325), (909, 972, 404, 425), (959, 977, 307, 303), (134, 114, 385, 406), (191, 190, 457, 459), (15, 10, 1010, 874, 288, 287), (114, 98, 331, 385), (946, 901, 453, 484), (958, 888, 486, 487), (961, 896, 365, 361), (240, 239, 524, 523), (268, 63, 341, 346), (211, 212, 504, 502), (891, 962, 322, 326), (963, 890, 308, 304), (978, 979, 407, 386), (173, 192, 485, 488), (954, 886, 290, 289), (930, 978, 386, 336), (171, 172, 460, 458), (974, 910, 335, 539), (964, 885, 366, 362), (852, 980, 525, 392), (236, 235, 505, 506), (30, 26, 305, 309), (923, 981, 387, 408), (913, 915, 489, 462), (904, 945, 291, 277), (981, 880, 353, 387), (170, 171, 458, 456), (59, 267, 541, 342), (871, 966, 363, 367), (982, 983, 391, 526), (214, 213, 508, 507), (867, 967, 306, 310), (984, 931, 409, 388), (960, 985, 284, 292), (927, 984, 388, 360), (192, 170, 456, 485), (267, 266, 338, 541), (861, 969, 364, 368), (980, 982, 526, 525), (938, 847, 348, 347), (943, 975, 442, 415), (142, 236, 506, 413), (971, 844, 327, 323), (932, 986, 389, 410), (925, 849, 490, 466), (15, 93, 293, 287), (986, 853, 390, 389), (887, 883, 454, 452), (269, 268, 346, 540), (239, 243, 527, 524), (270, 65, 350, 349), (976, 951, 416, 443), (235, 163, 440, 505), (920, 924, 328, 324), (979, 939, 432, 407), (983, 859, 411, 391), (985, 914, 294, 284), (67, 271, 542, 354), (244, 240, 523, 528), (879, 947, 351, 352), (936, 970, 417, 444), (842, 935, 480, 492), (50, 46, 325, 329), (141, 120, 393, 412), (977, 832, 311, 307), (546, 543, 547, 550), (10, 15, 546, 545), (3, 10, 545, 544), (12, 3, 544, 543), (483, 463, 742, 762), (545, 546, 550, 549), (544, 545, 549, 548), (543, 544, 548, 547), (383, 405, 684, 662), (306, 302, 581, 585), (403, 424, 703, 682), (505, 440, 719, 784), (489, 534, 813, 768), (1202, 402, 681, 1204), (524, 527, 806, 803), (442, 447, 726, 721), (463, 465, 744, 742), (404, 381, 660, 683), (305, 301, 580, 584), (459, 457, 736, 738), (540, 349, 628, 819), (413, 506, 785, 692), (553, 554, 558, 565), (552, 560, 559, 551), (570, 563, 555, 556), (564, 553, 565, 575), (577, 566, 567, 574), (652, 571, 563, 570), (572, 568, 569, 566), (580, 577, 574, 578), (576, 564, 575, 579), (581, 576, 579, 583), (584, 580, 578, 582), (588, 584, 582, 586), (585, 581, 583, 587), (589, 585, 587, 591), (592, 588, 586, 590), (596, 592, 590, 594), (593, 589, 591, 595), (597, 593, 595, 599), (600, 596, 594, 598), (604, 600, 598, 602), (601, 597, 599, 603), (605, 601, 603, 607), (608, 604, 602, 606), (615, 610, 608, 613), (613, 608, 606, 611), (609, 605, 607, 612), (614, 609, 612, 818), (619, 613, 611, 616), (624, 619, 616, 622), (620, 621, 618, 623), (625, 620, 623, 819), (630, 624, 622, 626), (639, 632, 631, 635), (635, 631, 627, 634), (636, 637, 638, 641), (642, 635, 634, 640), (631, 630, 626, 627), (646, 642, 640, 644), (643, 636, 641, 645), (647, 643, 645, 649), (650, 646, 644, 648), (573, 650, 648, 561), (651, 647, 649, 562), (1153, 651, 562, 1152), (563, 573, 561, 555), (674, 672, 673, 675), (805, 670, 671, 804), (670, 668, 669, 671), (667, 666, 632, 639), (665, 664, 610, 615), (662, 660, 661, 663), (660, 658, 659, 661), (658, 656, 657, 659), (655, 653, 568, 572), (677, 654, 571, 652), (694, 679, 654, 677), (680, 678, 653, 655), (682, 681, 656, 658), (684, 683, 660, 662), (686, 685, 664, 665), (688, 687, 666, 667), (690, 689, 668, 670), (692, 691, 672, 674), (784, 719, 692, 785), (719, 718, 691, 692), (717, 716, 689, 690), (712, 714, 715, 687), (716, 713, 688, 689), (713, 712, 687, 688), (711, 710, 685, 686), (1173, 708, 709, 1172), (708, 706, 707, 709), (706, 705, 684, 707), (705, 704, 683, 684), (703, 702, 681, 682), (1213, 700, 701, 1212), (700, 698, 699, 701), (697, 695, 678, 680), (721, 696, 679, 694), (1189, 697, 680, 1188), (726, 723, 696, 721), (724, 722, 695, 697), (797, 757, 758, 796), (757, 755, 756, 758), (801, 753, 754, 800), (753, 751, 752, 754), (751, 749, 750, 752), (747, 745, 746, 748), (811, 743, 744, 810), (743, 741, 742, 744), (813, 738, 739, 812), (738, 736, 737, 739), (736, 734, 735, 737), (763, 732, 733, 740), (732, 730, 731, 733), (729, 727, 722, 724), (557, 728, 723, 726), (808, 729, 724, 809), (551, 559, 728, 557), (565, 558, 727, 729), (579, 575, 730, 732), (603, 599, 741, 743), (612, 607, 745, 747), (776, 774, 775, 777), (772, 773, 774, 776), (777, 775, 778, 779), (807, 802, 803, 806), (789, 786, 787, 788), (728, 771, 759, 723), (794, 798, 799, 795), (783, 782, 780, 781), (793, 792, 790, 791), (696, 725, 720, 679), (755, 770, 760, 756), (672, 693, 676, 673), (745, 769, 761, 746), (741, 768, 762, 742), (734, 767, 764, 735), (815, 814, 816, 817), (730, 766, 765, 731), (621, 820, 617, 618), (633, 821, 628, 629), (825, 822, 823, 824), (821, 625, 819, 628), (513, 518, 797, 792), (782, 793, 791, 780), (789, 771, 492, 510), (509, 480, 759, 788), (794, 795, 720, 725), (806, 676, 693, 807), (524, 525, 526, 523), (338, 617, 818, 539), (817, 765, 766, 815), (813, 812, 762, 768), (769, 811, 810, 761), (314, 310, 589, 593), (450, 286, 565, 729), (286, 296, 575, 565), (469, 468, 747, 748), (1211, 421, 700, 1213), (348, 355, 634, 627), (518, 478, 757, 797), (516, 441, 720, 795), (296, 451, 730, 575), (297, 285, 564, 576), (470, 471, 750, 749), (369, 282, 561, 648), (424, 423, 702, 703), (327, 332, 611, 606), (441, 400, 679, 720), (414, 528, 807, 693), (453, 300, 579, 732), (298, 287, 566, 577), (382, 384, 663, 661), (370, 283, 562, 649), (357, 358, 637, 636), (426, 425, 704, 705), (515, 519, 798, 794), (527, 397, 676, 806), (497, 493, 772, 776), (311, 315, 594, 590), (380, 382, 661, 659), (320, 462, 741, 599), (272, 273, 552, 551), (294, 371, 650, 573), (536, 535, 814, 815), (358, 359, 638, 637), (427, 426, 705, 706), (520, 516, 795, 799), (1155, 1154, 1157, 1156), (498, 497, 776, 777), (312, 316, 595, 591), (547, 548, 823, 822), (378, 380, 659, 657), (464, 324, 603, 743), (274, 275, 554, 553), (1151, 372, 651, 1153), (537, 538, 817, 816), (429, 427, 706, 708), (335, 330, 609, 614), (436, 408, 687, 715), (803, 804, 525, 524), (499, 500, 779, 778), (317, 313, 592, 596), (393, 414, 693, 672), (548, 549, 824, 823), (295, 299, 578, 574), (328, 466, 745, 607), (276, 277, 556, 555), (356, 360, 639, 635), (1171, 429, 708, 1173), (475, 521, 800, 754), (409, 410, 689, 688), (500, 498, 777, 779), (318, 314, 593, 597), (549, 550, 825, 824), (468, 333, 612, 747), (278, 272, 551, 557), (480, 444, 723, 759), (343, 347, 626, 622), (432, 431, 710, 711), (522, 474, 753, 801), (820, 541, 335, 614), (496, 499, 778, 775), (398, 415, 694, 677), (550, 547, 822, 825), (301, 298, 577, 580), (373, 398, 677, 652), (451, 487, 766, 730), (275, 279, 558, 554), (291, 373, 652, 570), (477, 479, 758, 756), (333, 539, 818, 612), (351, 345, 624, 630), (434, 433, 712, 713), (334, 336, 615, 613), (808, 814, 535, 529), (501, 502, 781, 780), (416, 399, 678, 695), (302, 297, 576, 581), (399, 374, 653, 678), (374, 289, 568, 653), (481, 477, 756, 760), (344, 540, 819, 623), (437, 434, 713, 716), (332, 337, 616, 611), (1178, 406, 685, 1180), (530, 537, 816, 809), (504, 503, 782, 783), (315, 319, 598, 594), (400, 375, 654, 679), (375, 292, 571, 654), (473, 475, 754, 752), (273, 281, 560, 552), (355, 361, 640, 634), (433, 435, 714, 712), (338, 339, 618, 617), (428, 430, 709, 707), (809, 816, 814, 808), (316, 320, 599, 595), (376, 401, 680, 655), (293, 376, 655, 572), (471, 473, 752, 750), (282, 276, 555, 561), (359, 362, 641, 638), (438, 437, 716, 717), (392, 525, 804, 671), (340, 334, 613, 619), (405, 428, 707, 684), (321, 317, 596, 600), (402, 377, 656, 681), (455, 488, 767, 734), (299, 303, 582, 578), (377, 378, 657, 656), (467, 469, 748, 746), (1159, 280, 559, 1160), (342, 541, 820, 621), (363, 356, 635, 642), (440, 439, 718, 719), (526, 391, 670, 805), (341, 342, 621, 620), (764, 767, 763, 740), (322, 318, 597, 601), (542, 346, 625, 821), (379, 403, 682, 658), (457, 455, 734, 736), (300, 304, 583, 579), (482, 467, 746, 761), (417, 446, 725, 696), (364, 357, 636, 643), (1141, 989, 832, 977), (1073, 1042, 935, 842), (1119, 1058, 970, 936), (1092, 1048, 947, 879), (1146, 1030, 914, 985), (1145, 1003, 859, 983), (1142, 1044, 939, 979), (1140, 1050, 951, 976), (1095, 1015, 883, 887), (1147, 1000, 853, 986), (1114, 998, 849, 925), (1117, 1147, 986, 932), (1138, 995, 844, 971), (1123, 1061, 975, 943), (1120, 997, 847, 938), (1143, 1063, 982, 980), (1115, 1064, 984, 927), (1133, 1146, 985, 960), (1064, 1040, 931, 984), (1063, 1145, 983, 982), (1088, 1055, 966, 871), (1144, 1013, 880, 981), (1104, 1047, 945, 904), (1109, 1031, 915, 913), (1113, 1144, 981, 923), (1078, 1143, 980, 852), (1139, 1028, 910, 974), (1116, 1062, 978, 930), (1129, 1017, 886, 954), (1062, 1142, 979, 978), (1134, 1022, 896, 961), (1131, 1018, 888, 958), (1124, 1024, 901, 946), (1132, 1141, 977, 959), (1107, 1059, 972, 909), (1125, 1052, 956, 948), (1085, 1140, 976, 865), (1110, 1060, 973, 916), (1137, 987, 826, 968), (1061, 1011, 876, 975), (1118, 1139, 974, 934), (1060, 991, 835, 973), (1059, 994, 841, 972), (1122, 1138, 971, 941), (1121, 1043, 937, 940), (1058, 1023, 897, 970), (1076, 1054, 965, 848), (1072, 1137, 968, 840), (1055, 1037, 926, 966), (1079, 993, 839, 854), (1054, 992, 837, 965), (1111, 1136, 964, 917), (1081, 1051, 955, 858), (1053, 1033, 919, 962), (1075, 1134, 961, 846), (1126, 1012, 878, 950), (1130, 1133, 960, 957), (1108, 1132, 959, 911), (1067, 1131, 958, 830), (1101, 1130, 957, 899), (1052, 1039, 929, 956), (1051, 1049, 949, 955), (1082, 1008, 870, 860), (1167, 1002, 857, 1166), (1128, 1129, 954, 953), (1127, 1128, 953, 952), (1050, 1127, 952, 951), (1102, 1029, 912, 900), (1049, 1126, 950, 949), (1048, 1125, 948, 947), (1093, 1124, 946, 882), (1022, 1099, 895, 896), (1021, 1098, 893, 894), (1020, 1097, 891, 892), (1018, 1095, 887, 888), (1015, 1093, 882, 883), (1191, 1021, 894, 1190), (1013, 1092, 879, 880), (1012, 1091, 877, 878), (1011, 1090, 875, 876), (1010, 1089, 873, 874), (1009, 1088, 871, 872), (1008, 1087, 869, 870), (1007, 1086, 867, 868), (1006, 1085, 865, 866), (1005, 1084, 863, 864), (1098, 1082, 860, 893), (1003, 1081, 858, 859), (1002, 1080, 856, 857), (1001, 1079, 854, 855), (1000, 1078, 852, 853), (999, 1077, 850, 851), (998, 1076, 848, 849), (997, 1075, 846, 847), (996, 1014, 881, 845), (995, 1074, 843, 844), (1080, 1073, 842, 856), (994, 1072, 840, 841), (1087, 1005, 864, 869), (993, 1071, 838, 839), (992, 1070, 836, 837), (991, 1069, 834, 835), (1215, 996, 845, 1214), (989, 1068, 831, 832), (1084, 1067, 830, 863), (1099, 1066, 829, 895), (988, 1065, 827, 828), (987, 990, 833, 826), (1023, 1100, 898, 897), (1100, 1101, 899, 898), (1096, 1102, 900, 889), (1024, 1103, 902, 901), (1025, 1104, 904, 903), (1069, 988, 828, 834), (1026, 1106, 907, 906), (1027, 1107, 909, 908), (1028, 1020, 892, 910), (1089, 1108, 911, 873), (1029, 1109, 913, 912), (1090, 999, 851, 875), (1030, 1009, 872, 914), (1031, 1110, 916, 915), (1106, 1111, 917, 907), (1032, 1027, 908, 918), (1033, 1007, 868, 919), (1065, 1112, 920, 827), (1071, 1006, 866, 838), (1156, 1004, 862, 1155), (1035, 1032, 918, 922), (1091, 1113, 923, 877), (1036, 1114, 925, 924), (1037, 1115, 927, 926), (1175, 1035, 922, 1174), (1039, 1116, 930, 929), (1040, 1117, 932, 931), (1070, 1118, 934, 836), (1077, 1034, 921, 850), (1042, 1119, 936, 935), (1043, 1120, 938, 937), (1044, 1038, 928, 939), (1074, 1121, 940, 843), (1068, 1122, 941, 831), (1045, 1123, 943, 942), (1046, 1045, 942, 944), (1047, 1046, 944, 945), (1066, 1025, 903, 829), (86, 7, 1025, 1066), (13, 90, 1046, 1047), (90, 106, 1045, 1046), (106, 122, 1123, 1045), (36, 40, 1122, 1068), (52, 56, 1121, 1074), (156, 155, 1038, 1044), (60, 72, 1120, 1043), (215, 166, 1119, 1042), (0, 6, 1034, 1077), (196, 53, 1118, 1070), (27, 23, 1001, 1041), (137, 139, 1117, 1040), (54, 99, 1116, 1039), (1169, 154, 1035, 1175), (70, 101, 1115, 1037), (49, 195, 1114, 1036), (138, 136, 1113, 1091), (154, 153, 1032, 1035), (1149, 89, 1004, 1156), (1, 5, 1006, 1071), (194, 45, 1112, 1065), (43, 39, 1007, 1033), (153, 152, 1027, 1032), (71, 69, 1111, 1106), (252, 251, 1110, 1031), (88, 84, 1009, 1030), (183, 4, 999, 1090), (41, 193, 1109, 1029), (16, 20, 1108, 1089), (264, 55, 1020, 1028), (152, 151, 1107, 1027), (77, 71, 1106, 1026), (249, 250, 988, 1069), (83, 87, 1105, 1094), (7, 2, 1104, 1025), (188, 21, 1103, 1024), (33, 37, 1102, 1096), (233, 124, 1101, 1100), (234, 233, 1100, 1023), (150, 149, 990, 987), (250, 194, 1065, 988), (82, 86, 1066, 1099), (17, 187, 1067, 1084), (32, 36, 1068, 989), (1209, 148, 996, 1215), (175, 249, 1069, 991), (177, 196, 1070, 992), (9, 1, 1071, 993), (186, 11, 1005, 1087), (112, 111, 1072, 994), (185, 216, 1073, 1080), (48, 52, 1074, 995), (148, 147, 1014, 996), (64, 68, 1075, 997), (248, 247, 1076, 998), (4, 0, 1077, 999), (102, 103, 1078, 1000), (23, 18, 1079, 1001), (8, 185, 1080, 1002), (140, 161, 1081, 1003), (167, 256, 1082, 1098), (89, 85, 1083, 1004), (11, 17, 1084, 1005), (5, 184, 1085, 1006), (39, 35, 1086, 1007), (257, 186, 1087, 1008), (84, 80, 1088, 1009), (10, 16, 1089, 1010), (164, 183, 1090, 1011), (159, 138, 1091, 1012), (100, 66, 1092, 1013), (1185, 146, 1021, 1191), (169, 255, 1093, 1015), (79, 83, 1094, 1016), (262, 168, 1095, 1018), (29, 33, 1096, 1019), (55, 51, 1097, 1020), (146, 167, 1098, 1021), (78, 82, 1099, 1022), (255, 254, 1124, 1093), (73, 62, 1125, 1048), (158, 157, 1126, 1049), (37, 41, 1029, 1102), (144, 123, 1127, 1050), (123, 107, 1128, 1127), (107, 91, 1129, 1128), (1158, 8, 1002, 1167), (256, 257, 1008, 1082), (160, 158, 1049, 1051), (58, 54, 1039, 1052), (124, 108, 1130, 1101), (187, 263, 1131, 1067), (20, 24, 1132, 1108), (108, 92, 1133, 1130), (157, 159, 1012, 1126), (68, 74, 1134, 1075), (47, 43, 1033, 1053), (21, 25, 1135, 1103), (161, 160, 1051, 1081), (69, 75, 1136, 1111), (176, 177, 992, 1054), (18, 9, 993, 1079), (76, 70, 1037, 1055), (31, 27, 1041, 1056), (111, 129, 1137, 1072), (247, 176, 1054, 1076), (81, 77, 1026, 1057), (145, 234, 1023, 1058), (56, 60, 1043, 1121), (40, 44, 1138, 1122), (130, 112, 994, 1059), (174, 175, 991, 1060), (53, 265, 1139, 1118), (143, 164, 1011, 1061), (129, 150, 987, 1137), (251, 174, 1060, 1110), (184, 165, 1140, 1085), (62, 58, 1052, 1125), (151, 130, 1059, 1107), (24, 28, 1141, 1132), (254, 188, 1024, 1124), (263, 262, 1018, 1131), (74, 78, 1022, 1134), (51, 47, 1053, 1097), (25, 29, 1019, 1135), (115, 135, 1142, 1062), (91, 12, 1017, 1129), (99, 115, 1062, 1116), (265, 264, 1028, 1139), (75, 79, 1016, 1136), (103, 241, 1143, 1078), (136, 116, 1144, 1113), (193, 252, 1031, 1109), (2, 13, 1047, 1104), (116, 100, 1013, 1144), (80, 76, 1055, 1088), (242, 119, 1145, 1063), (35, 31, 1056, 1086), (117, 137, 1040, 1064), (92, 14, 1146, 1133), (101, 117, 1064, 1115), (85, 81, 1057, 1083), (241, 242, 1063, 1143), (72, 64, 997, 1120), (122, 143, 1061, 1123), (44, 48, 995, 1138), (139, 118, 1147, 1117), (195, 248, 998, 1114), (118, 102, 1000, 1147), (168, 169, 1015, 1095), (165, 144, 1050, 1140), (45, 49, 1036, 1112), (135, 156, 1044, 1142), (119, 140, 1003, 1145), (14, 88, 1030, 1146), (66, 73, 1048, 1092), (166, 145, 1058, 1119), (216, 215, 1042, 1073), (28, 32, 989, 1141), (87, 1148, 1157, 1105), (1163, 1149, 1156, 1162), (1105, 1157, 1154, 905), (283, 1150, 1152, 562), (1164, 1151, 1153, 1165), (1165, 1153, 1152, 1160), (905, 1154, 1150, 283), (1161, 1155, 1151, 1164), (921, 1161, 1164, 281), (560, 1165, 1160, 559), (281, 1164, 1165, 560), (1034, 1162, 1161, 921), (6, 1163, 1162, 1034), (1148, 1158, 1167, 1157), (1150, 1159, 1160, 1152), (1154, 1166, 1159, 1150), (430, 1170, 1172, 709), (1179, 1171, 1173, 1181), (1181, 1173, 1172, 1180), (133, 1168, 1170, 430), (1182, 1174, 1171, 1179), (928, 1182, 1179, 431), (710, 1181, 1180, 685), (431, 1179, 1181, 710), (1038, 1183, 1182, 928), (155, 1177, 1183, 1038), (1170, 1178, 1180, 1172), (1193, 1185, 1191, 1199), (1199, 1191, 1190, 1198), (125, 1184, 1186, 401), (401, 1186, 1188, 680), (1195, 1187, 1189, 1197), (1198, 1190, 1187, 1195), (881, 1198, 1195, 419), (419, 1195, 1197, 698), (698, 1197, 1196, 699), (1184, 1192, 1194, 1186), (1186, 1194, 1196, 1188), (1182, 1183, 1177, 1176, 1178), (1169, 1175, 1174, 1170, 1168), (149, 1201, 1207, 990), (990, 1207, 1206, 833), (423, 1203, 1205, 702), (702, 1205, 1204, 681), (833, 1206, 1203, 423), (127, 1208, 1210, 422), (422, 1210, 1212, 701), (1198, 1194, 1192, 1199), (1188, 1196, 1197, 1189), (1199, 1193, 1192, 1194, 1198), (147, 126, 420, 881, 1014), (1201, 1200, 1202, 1206, 1207), (461, 485, 764, 740), (818, 617, 820, 614), (539, 335, 541, 338), (485, 461, 484, 488), (763, 767, 488, 484), (487, 536, 815, 766), (530, 529, 535, 537), (538, 536, 487, 486), (765, 817, 538, 486), (1210, 1208, 1209, 1215, 1214, 1211), (1202, 1210, 1211, 1203), (1204, 1205, 1213, 1212), (1205, 1203, 1211, 1213), (1204, 1212, 1210, 1202), (1053, 1112, 1036, 1097), (924, 920, 962, 891), (1112, 1053, 962, 920), (1097, 1036, 924, 891), (967, 867, 889, 890, 963, 902, 855, 933), (1103, 1001, 855, 902), (1086, 1001, 1103, 1096), (481, 521, 522, 491), (760, 770, 801, 800), (491, 522, 801, 770), (521, 481, 760, 800), (511, 517, 518, 513), (790, 792, 797, 796), (502, 504, 507, 508), (787, 781, 502, 508), (788, 759, 771, 789), (784, 798, 519, 505), (506, 520, 799, 785), (1161, 1162, 1167, 1166), (1167, 1162, 1156, 1157), (1166, 1154, 1155, 1161), (1004, 1105, 905, 862), (523, 526, 805, 802), (803, 802, 805, 804), (1004, 1026, 1136, 1105), (906, 964, 1136, 1026), (906, 969, 861, 862, 905, 884, 885, 964)])
me_plane.use_remesh_preserve_volume = False
me_plane.use_remesh_preserve_attributes = False
me_plane.use_mirror_vertex_groups = False
me_plane.update()

# ---- objects
ob_plane_001 = bpy.data.objects.new('Plane.001', me_plane_001)
ob_plane = bpy.data.objects.new('Plane', me_plane)

# ---- transforms, parenting, visibility, modifiers, constraints
ob_plane_001.location = (0.9882, 1.086, 0.0)
ob_plane_001.scale = (4.811, 1.579, 1.821)
ob_plane_001.lineart.crease_threshold = 0.0
ob_plane.location = (0.9882, 1.086, 0.0)
ob_plane.scale = (4.817, 1.605, 1.605)
ob_plane.lineart.crease_threshold = 0.0

# ---- collection membership
col_collection_1.objects.link(ob_plane_001)
col_collection_1.objects.link(ob_plane)

# ---- scene / render settings (as saved in the file)
scene.frame_start = 1; scene.frame_end = 250; scene.frame_set(3)
scene.render.engine = 'BLENDER_EEVEE_NEXT'
scene.render.resolution_percentage = 50
scene.render.dither_intensity = 0.0
scene.cycles.use_denoising = False
scene.cycles.samples = 10
scene.cycles.sampling_pattern = 'TABULATED_SOBOL'
scene.cycles.light_sampling_threshold = 0.0
scene.cycles.use_adaptive_sampling = False
scene.cycles.use_light_tree = False
scene.cycles.blur_glossy = 0.0
scene.cycles.pixel_filter_type = 'GAUSSIAN'
scene.cycles.sample_clamp_indirect = 0.0
scene.view_settings.view_transform = 'Standard'
bpy.context.view_layer.update()

# ---- added for rendering (the .blend has no active camera and no usable light): camera, sun
cam_auto = bpy.data.cameras.new('AutoCamera')
cam_auto.lens = 50.0
cam_auto.sensor_width = 36.0
cam_auto.clip_end = 1000.0
ob_auto_camera = bpy.data.objects.new('AutoCamera', cam_auto)
scene.collection.objects.link(ob_auto_camera)
ob_auto_camera.location = (10.378, -10.2519, 8.44813)
ob_auto_camera.rotation_euler = (1.09748, -7.21219e-08, 0.694738)
scene.camera = ob_auto_camera
light_auto_sun = bpy.data.lights.new('AutoSun', 'SUN')
light_auto_sun.energy = 3.0
light_auto_sun.angle = 0.0523599
ob_auto_sun = bpy.data.objects.new('AutoSun', light_auto_sun)
scene.collection.objects.link(ob_auto_sun)
ob_auto_sun.rotation_euler = (0.872665, 0.174533, 0.523599)
bpy.context.view_layer.update()
